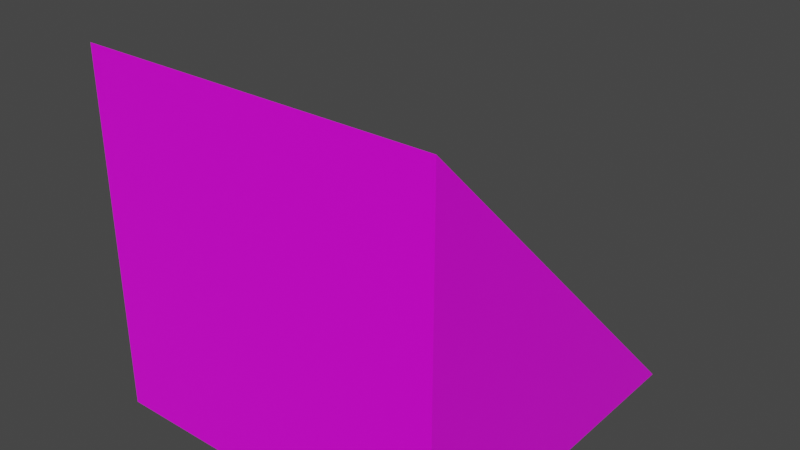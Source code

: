# Source: ramp_green.blend  (saved by Blender 2.82.7; exported with 4.5.12 LTS)
import bpy
from mathutils import Matrix  # noqa: F401  (used for matrix-valued properties, if any)

bpy.ops.wm.read_factory_settings(use_empty=True)
scene = bpy.context.scene
scene.name = 'Scene'

# ---- images (referenced by path relative to the original .blend; pixels are not part of the script)
import os
ASSET_DIR = os.environ.get("B2B_ASSET_DIR", "")  # directory of the original .blend (textures are referenced by path, not embedded)
HERE = os.path.dirname(os.path.abspath(__file__))  # packed textures are extracted next to this script under _unpacked/

def load_image(name, relpath, width, height, colorspace="sRGB"):
    """Load a texture the original file referenced (path relative to the .blend, or extracted next to this script)."""
    p = next((c for c in (os.path.join(HERE, relpath), os.path.join(ASSET_DIR, relpath)) if relpath and os.path.exists(c)), "")
    if p:
        img = bpy.data.images.load(p, check_existing=True)
        img.name = name
    else:  # same state as the original file: an image datablock whose file is absent (Cycles renders it pink)
        img = bpy.data.images.new(name, width, height)
        img.source = "FILE"
        img.filepath = "//" + (relpath or name)
    img.colorspace_settings.name = colorspace
    return img
img_material_base_color = load_image('Material Base Color', 'gradient_map.png', 1024, 1024, 'sRGB')

# ---- materials (node trees are filled in below, after node groups)
mat_material = bpy.data.materials.new('Material')
mat_material.alpha_threshold = 0.0
mat_material.use_transparent_shadow = False
mat_material.line_color = (0.0, 0.0, 0.0, 1.0)

# ---- material node trees
mat_material.use_nodes = True; mat_material.node_tree.nodes.clear()
_N = mat_material.node_tree.nodes; _L = mat_material.node_tree.links
n0 = _N.new('ShaderNodeOutputMaterial'); n0.name = 'Material Output'; n0.location = (300, 300)
n1 = _N.new('ShaderNodeBsdfPrincipled'); n1.name = 'Principled BSDF'; n1.location = (10, 300)
n1.distribution = 'GGX'
n1.subsurface_method = 'BURLEY'
n1.inputs[2].default_value = 0.4
n1.inputs[3].default_value = 1.45
n1.inputs[27].default_value = (0.0, 0.0, 0.0, 1.0)
n1.inputs[28].default_value = 1.0
n2 = _N.new('ShaderNodeTexImage'); n2.name = 'Image Texture'; n2.location = (-280, 270)
n2.image = img_material_base_color
_L.new(n1.outputs[0], n0.inputs[0])
_L.new(n2.outputs[0], n1.inputs[0])
n0.is_active_output = True

# ---- world
world_world = bpy.data.worlds.new('World'); scene.world = world_world
world_world.use_nodes = True; world_world.node_tree.nodes.clear()
_N = world_world.node_tree.nodes; _L = world_world.node_tree.links
n0 = _N.new('ShaderNodeOutputWorld'); n0.name = 'World Output'; n0.location = (300, 300)
n1 = _N.new('ShaderNodeBackground'); n1.name = 'Background'; n1.location = (10, 300)
n1.inputs[0].default_value = (0.05088, 0.05088, 0.05088, 1.0)
_L.new(n1.outputs[0], n0.inputs[0])
n0.is_active_output = True
world_world.color = (0.05088, 0.05088, 0.05088)
world_world.use_sun_shadow = False
world_world.sun_shadow_jitter_overblur = 0.0

# ---- meshes
me_cube = bpy.data.meshes.new('Cube')
me_cube.from_pydata([(1.0, 1.0, -1.0), (1.0, 1.0, -1.0), (1.0, -1.0, 1.0), (1.0, -1.0, -1.0), (-1.0, 1.0, -1.0), (-1.0, 1.0, -1.0), (-1.0, -1.0, 1.0), (-1.0, -1.0, -1.0)], [], [(0, 4, 6, 2), (3, 2, 6, 7), (7, 6, 4, 5), (5, 1, 3, 7), (1, 0, 2, 3), (5, 4, 0, 1)])
_uv = me_cube.uv_layers.new(name='GradientUVMap')
_uv.uv.foreach_set('vector', [0.06741, 0.9927, 0.07323, 0.9927, 0.07323, 0.9992, 0.06741, 0.9992, 0.1067, 0.8781, 0.1067, 0.999, 0.1029, 0.999, 0.1029, 0.8781, 0.097, 0.877, 0.097, 0.9987, 0.09049, 0.9987, 0.09049, 0.877, 0.06251, 0.8778, 0.06878, 0.8778, 0.06878, 0.8844, 0.06251, 0.8844, 0.1154, 0.8772, 0.1154, 0.9984, 0.1118, 0.9984, 0.1118, 0.8772, 0.08455, 0.8773, 0.08455, 0.9984, 0.07938, 0.9984, 0.07938, 0.8773])
me_cube.materials.append(mat_material)
me_cube.use_remesh_preserve_volume = False
me_cube.use_remesh_preserve_attributes = False
me_cube.use_mirror_vertex_groups = False
me_cube.update()

# ---- objects
ob_cube = bpy.data.objects.new('Cube', me_cube)

# ---- transforms, parenting, visibility, modifiers, constraints
ob_cube.location = (0.0, 0.0, 0.0)
ob_cube.lock_rotations_4d = False
ob_cube.empty_display_type = 'ARROWS'
ob_cube.lineart.crease_threshold = 0.0

# ---- collection membership
scene.collection.objects.link(ob_cube)

# ---- scene / render settings (as saved in the file)
scene.frame_start = 1; scene.frame_end = 250; scene.frame_set(1)
scene.render.engine = 'BLENDER_EEVEE_NEXT'
scene.cycles.use_denoising = False
scene.cycles.samples = 128
scene.cycles.sampling_pattern = 'TABULATED_SOBOL'
scene.cycles.use_adaptive_sampling = False
scene.cycles.use_light_tree = False
scene.view_settings.view_transform = 'Filmic'
bpy.context.view_layer.update()

# ---- added for rendering (the .blend has no active camera and no usable light): camera, sun
cam_auto = bpy.data.cameras.new('AutoCamera')
cam_auto.lens = 50.0
cam_auto.sensor_width = 36.0
cam_auto.clip_end = 1000.0
ob_auto_camera = bpy.data.objects.new('AutoCamera', cam_auto)
scene.collection.objects.link(ob_auto_camera)
ob_auto_camera.location = (3.20507, -3.84609, 2.56406)
ob_auto_camera.rotation_euler = (1.09748, -7.21219e-08, 0.694738)
scene.camera = ob_auto_camera
light_auto_sun = bpy.data.lights.new('AutoSun', 'SUN')
light_auto_sun.energy = 3.0
light_auto_sun.angle = 0.0523599
ob_auto_sun = bpy.data.objects.new('AutoSun', light_auto_sun)
scene.collection.objects.link(ob_auto_sun)
ob_auto_sun.rotation_euler = (0.872665, 0.174533, 0.523599)
bpy.context.view_layer.update()
